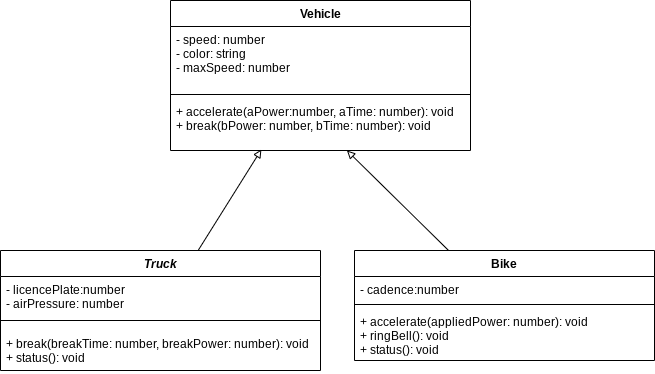

The diagram above was exported from draw.io. Its source (the exported page's mxGraphModel, read from the mxfile embedded in the PNG):
<mxGraphModel dx="754" dy="648" grid="1" gridSize="10" guides="1" tooltips="1" connect="1" arrows="1" fold="1" page="1" pageScale="1" pageWidth="827" pageHeight="1169" math="0" shadow="0">
  <root>
    <mxCell id="0" />
    <mxCell id="1" parent="0" />
    <mxCell id="13" value="Vehicle" style="swimlane;fontStyle=1;align=center;verticalAlign=top;childLayout=stackLayout;horizontal=1;startSize=26;horizontalStack=0;resizeParent=1;resizeParentMax=0;resizeLast=0;collapsible=1;marginBottom=0;" parent="1" vertex="1">
      <mxGeometry x="230" y="200" width="300" height="150" as="geometry" />
    </mxCell>
    <mxCell id="14" value="- speed: number &#10;- color: string&#10;- maxSpeed: number" style="text;strokeColor=none;fillColor=none;align=left;verticalAlign=top;spacingLeft=4;spacingRight=4;overflow=hidden;rotatable=0;points=[[0,0.5],[1,0.5]];portConstraint=eastwest;" parent="13" vertex="1">
      <mxGeometry y="26" width="300" height="64" as="geometry" />
    </mxCell>
    <mxCell id="15" value="" style="line;strokeWidth=1;fillColor=none;align=left;verticalAlign=middle;spacingTop=-1;spacingLeft=3;spacingRight=3;rotatable=0;labelPosition=right;points=[];portConstraint=eastwest;" parent="13" vertex="1">
      <mxGeometry y="90" width="300" height="8" as="geometry" />
    </mxCell>
    <mxCell id="16" value="+ accelerate(aPower:number, aTime: number): void&#10;+ break(bPower: number, bTime: number): void" style="text;strokeColor=none;fillColor=none;align=left;verticalAlign=top;spacingLeft=4;spacingRight=4;overflow=hidden;rotatable=0;points=[[0,0.5],[1,0.5]];portConstraint=eastwest;" parent="13" vertex="1">
      <mxGeometry y="98" width="300" height="52" as="geometry" />
    </mxCell>
    <mxCell id="29" style="edgeStyle=none;html=1;entryX=0.303;entryY=0.981;entryDx=0;entryDy=0;entryPerimeter=0;endArrow=block;endFill=0;" parent="1" source="17" target="16" edge="1">
      <mxGeometry relative="1" as="geometry" />
    </mxCell>
    <mxCell id="17" value="Truck" style="swimlane;fontStyle=3;align=center;verticalAlign=top;childLayout=stackLayout;horizontal=1;startSize=26;horizontalStack=0;resizeParent=1;resizeParentMax=0;resizeLast=0;collapsible=1;marginBottom=0;" parent="1" vertex="1">
      <mxGeometry x="60" y="450" width="320" height="120" as="geometry" />
    </mxCell>
    <mxCell id="18" value="- licencePlate:number&#10;- airPressure: number" style="text;strokeColor=none;fillColor=none;align=left;verticalAlign=top;spacingLeft=4;spacingRight=4;overflow=hidden;rotatable=0;points=[[0,0.5],[1,0.5]];portConstraint=eastwest;" parent="17" vertex="1">
      <mxGeometry y="26" width="320" height="34" as="geometry" />
    </mxCell>
    <mxCell id="19" value="" style="line;strokeWidth=1;fillColor=none;align=left;verticalAlign=middle;spacingTop=-1;spacingLeft=3;spacingRight=3;rotatable=0;labelPosition=right;points=[];portConstraint=eastwest;" parent="17" vertex="1">
      <mxGeometry y="60" width="320" height="20" as="geometry" />
    </mxCell>
    <mxCell id="20" value="+ break(breakTime: number, breakPower: number): void&#10;+ status(): void" style="text;strokeColor=none;fillColor=none;align=left;verticalAlign=top;spacingLeft=4;spacingRight=4;overflow=hidden;rotatable=0;points=[[0,0.5],[1,0.5]];portConstraint=eastwest;" parent="17" vertex="1">
      <mxGeometry y="80" width="320" height="40" as="geometry" />
    </mxCell>
    <mxCell id="30" style="edgeStyle=none;html=1;endArrow=block;endFill=0;" parent="1" source="25" target="16" edge="1">
      <mxGeometry relative="1" as="geometry" />
    </mxCell>
    <mxCell id="25" value="Bike" style="swimlane;fontStyle=1;align=center;verticalAlign=top;childLayout=stackLayout;horizontal=1;startSize=26;horizontalStack=0;resizeParent=1;resizeParentMax=0;resizeLast=0;collapsible=1;marginBottom=0;" parent="1" vertex="1">
      <mxGeometry x="414" y="450" width="300" height="110" as="geometry" />
    </mxCell>
    <mxCell id="26" value="- cadence:number" style="text;strokeColor=none;fillColor=none;align=left;verticalAlign=top;spacingLeft=4;spacingRight=4;overflow=hidden;rotatable=0;points=[[0,0.5],[1,0.5]];portConstraint=eastwest;" parent="25" vertex="1">
      <mxGeometry y="26" width="300" height="24" as="geometry" />
    </mxCell>
    <mxCell id="27" value="" style="line;strokeWidth=1;fillColor=none;align=left;verticalAlign=middle;spacingTop=-1;spacingLeft=3;spacingRight=3;rotatable=0;labelPosition=right;points=[];portConstraint=eastwest;" parent="25" vertex="1">
      <mxGeometry y="50" width="300" height="8" as="geometry" />
    </mxCell>
    <mxCell id="28" value="+ accelerate(appliedPower: number): void&#10;+ ringBell(): void&#10;+ status(): void" style="text;strokeColor=none;fillColor=none;align=left;verticalAlign=top;spacingLeft=4;spacingRight=4;overflow=hidden;rotatable=0;points=[[0,0.5],[1,0.5]];portConstraint=eastwest;" parent="25" vertex="1">
      <mxGeometry y="58" width="300" height="52" as="geometry" />
    </mxCell>
  </root>
</mxGraphModel>